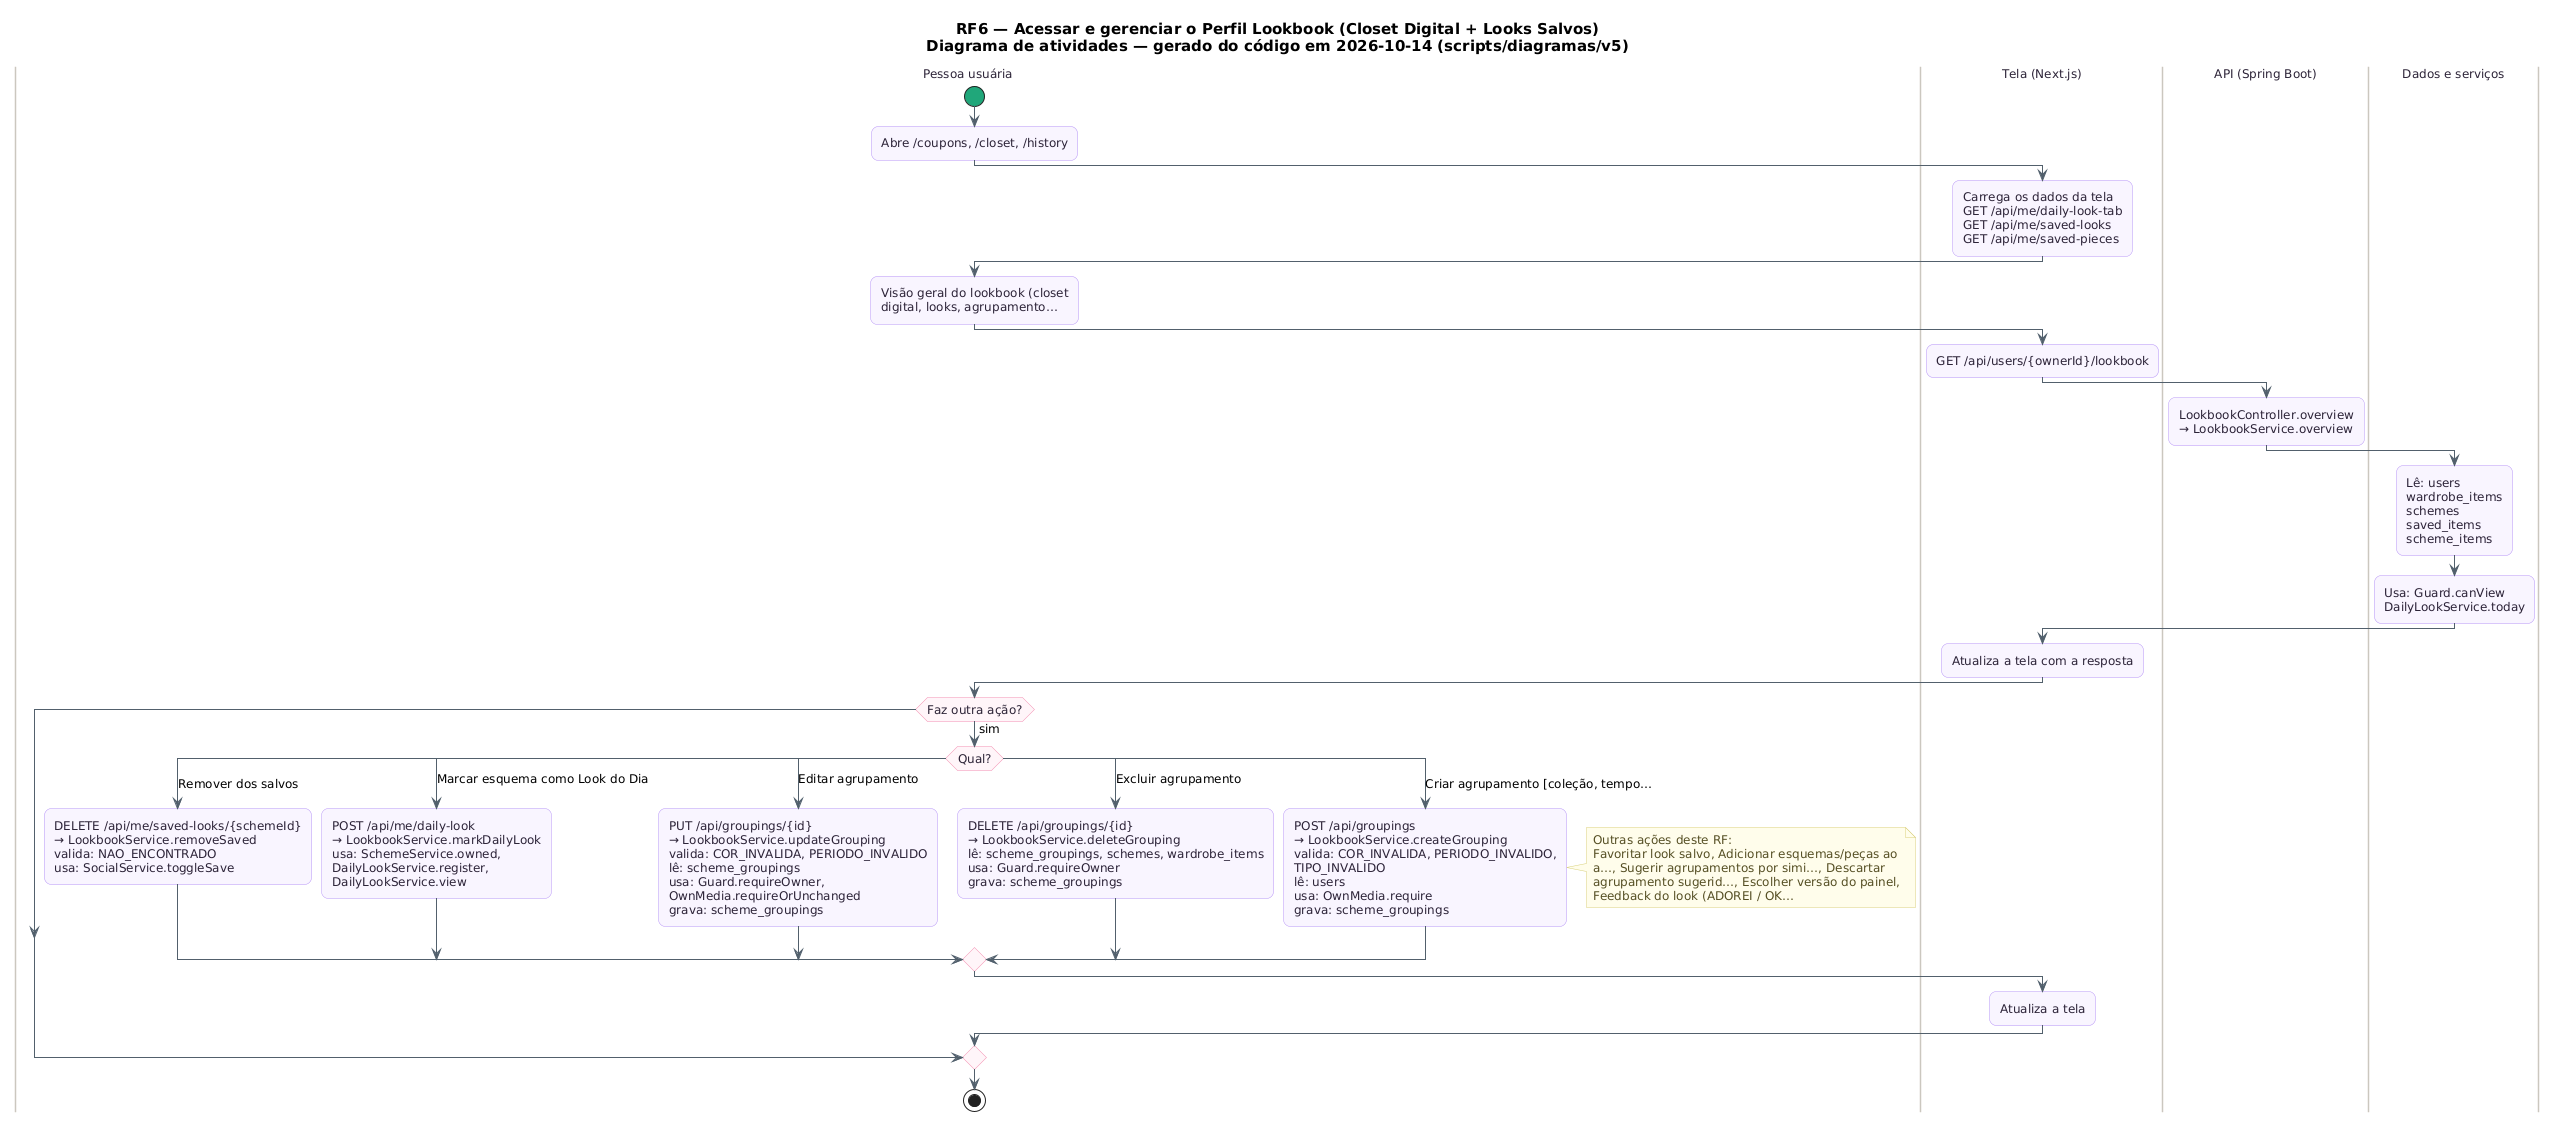

The diagram above was rendered by PlantUML. Its source (embedded in the PNG):
@startuml RF6_Atividades
skinparam backgroundColor #FFFFFF
skinparam shadowing false
skinparam defaultFontName "DejaVu Sans"
skinparam defaultFontSize 12
skinparam titleFontSize 15
skinparam roundcorner 14
skinparam ArrowColor #52606D
skinparam note {
  BackgroundColor #FFFDEB
  BorderColor #D8CE78
  FontColor #554F24
}
skinparam activity {
  BackgroundColor #F8F4FF
  BorderColor #B695F5
  FontColor #2D2438
  DiamondBackgroundColor #FFF5F8
  DiamondBorderColor #F08DB1
  StartColor #20A77A
  EndColor #4B5563
}
skinparam swimlane {
  BorderColor #CBC6BE
  TitleFontColor #2D2438
}
title RF6 — Acessar e gerenciar o Perfil Lookbook (Closet Digital + Looks Salvos)\nDiagrama de atividades — gerado do código em 2026-10-14 (scripts/diagramas/v5)

|Pessoa usuária|
start
:Abre /coupons, /closet, /history;
|Tela (Next.js)|
:Carrega os dados da tela\nGET /api/me/daily-look-tab\nGET /api/me/saved-looks\nGET /api/me/saved-pieces;
|Pessoa usuária|
:Visão geral do lookbook (closet\ndigital, looks, agrupamento…;
|Tela (Next.js)|
:GET /api/users/{ownerId}/lookbook;
|API (Spring Boot)|
:LookbookController.overview\n→ LookbookService.overview;
|Dados e serviços|
:Lê: users\nwardrobe_items\nschemes\nsaved_items\nscheme_items;
:Usa: Guard.canView\nDailyLookService.today;
|Tela (Next.js)|
:Atualiza a tela com a resposta;
|Pessoa usuária|
if (Faz outra ação?) then (sim)
  switch (Qual?)
  case (Remover dos salvos)
    :DELETE /api/me/saved-looks/{schemeId}\n→ LookbookService.removeSaved\nvalida: NAO_ENCONTRADO\nusa: SocialService.toggleSave;
  case (Marcar esquema como Look do Dia)
    :POST /api/me/daily-look\n→ LookbookService.markDailyLook\nusa: SchemeService.owned,\nDailyLookService.register,\nDailyLookService.view;
  case (Editar agrupamento)
    :PUT /api/groupings/{id}\n→ LookbookService.updateGrouping\nvalida: COR_INVALIDA, PERIODO_INVALIDO\nlê: scheme_groupings\nusa: Guard.requireOwner,\nOwnMedia.requireOrUnchanged\ngrava: scheme_groupings;
  case (Excluir agrupamento)
    :DELETE /api/groupings/{id}\n→ LookbookService.deleteGrouping\nlê: scheme_groupings, schemes, wardrobe_items\nusa: Guard.requireOwner\ngrava: scheme_groupings;
  case (Criar agrupamento [coleção, tempo…)
    :POST /api/groupings\n→ LookbookService.createGrouping\nvalida: COR_INVALIDA, PERIODO_INVALIDO,\nTIPO_INVALIDO\nlê: users\nusa: OwnMedia.require\ngrava: scheme_groupings;
  endswitch
  note right
  Outras ações deste RF:
  Favoritar look salvo, Adicionar esquemas/peças ao
  a…, Sugerir agrupamentos por simi…, Descartar
  agrupamento sugerid…, Escolher versão do painel,
  Feedback do look (ADOREI / OK…
  end note
  |Tela (Next.js)|
  :Atualiza a tela;
endif
|Pessoa usuária|
stop
@enduml